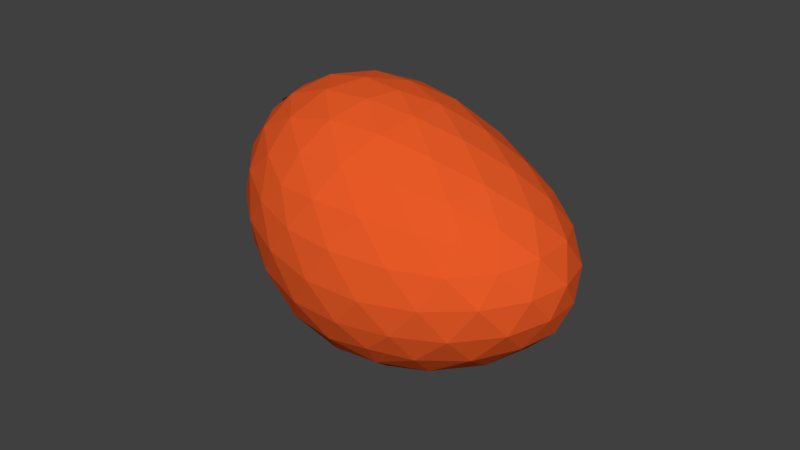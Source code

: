 # Source: SM_Mango_001.blend  (saved by Blender 2.79.0; exported with 4.5.12 LTS)
import bpy
from mathutils import Matrix  # noqa: F401  (used for matrix-valued properties, if any)

bpy.ops.wm.read_factory_settings(use_empty=True)
scene = bpy.context.scene
scene.name = 'Scene'

# ---- collections
col_collection_1 = bpy.data.collections.new('Collection 1'); scene.collection.children.link(col_collection_1)

# ---- materials (node trees are filled in below, after node groups)
mat_mango_tail = bpy.data.materials.new('Mango_Tail')
mat_mango_tail.alpha_threshold = 0.0
mat_mango_tail.use_transparent_shadow = False
mat_mango_tail.diffuse_color = (0.02538, 0.001856, 0.006969, 1.0)
mat_mango_tail.roughness = 0.5
mat_mango = bpy.data.materials.new('Mango')
mat_mango.alpha_threshold = 0.0
mat_mango.use_transparent_shadow = False
mat_mango.diffuse_color = (0.8, 0.1013, 0.02024, 1.0)
mat_mango.specular_color = (1.0, 0.7727, 0.4691)
mat_mango.roughness = 0.5
mat_mango.specular_intensity = 0.2812

# ---- material node trees

# ---- world
world_world = bpy.data.worlds.new('World'); scene.world = world_world
world_world.color = (0.05088, 0.05088, 0.05088)
world_world.use_sun_shadow = False
world_world.sun_shadow_jitter_overblur = 0.0
world_world.cycles.sampling_method = 'MANUAL'

# ---- meshes
me_icosphere = bpy.data.meshes.new('Icosphere')
me_icosphere.from_pydata([(1.601, -0.5257, -3.934e-06), (0.603, -0.8506, -4.262e-06), (0.0, 0.0, -2.98e-08), (0.6096, 0.8506, -4.262e-06), (1.6, 0.5257, -3.934e-06), (1.029, -0.8506, 0.8944), (0.04244, -0.5257, 0.8944), (0.04947, 0.5257, 0.8944), (1.024, 0.8506, 0.8944), (1.636, 0.0, 0.8944), (1.194, 2.146e-06, -0.5668), (0.7437, -0.7166, -0.2103), (0.9258, -0.5, -0.4034), (1.091, -0.2389, -0.5207), (1.372, -0.1476, -0.5207), (1.513, -0.309, -0.4034), (1.585, -0.4429, -0.2103), (1.433, -0.6817, -0.05509), (1.174, -0.809, -0.07852), (0.8718, -0.8642, -0.05509), (1.712, 0.2952, -0.05509), (1.761, 0.0, -0.07852), (1.713, -0.2952, -0.05509), (1.372, 0.1476, -0.5207), (1.513, 0.309, -0.4034), (1.585, 0.4429, -0.2103), (0.232, 0.0, -0.2103), (0.5651, 0.0, -0.4034), (0.9174, 0.0, -0.5207), (0.4205, -0.7166, -0.05509), (0.2304, -0.5, -0.07852), (0.08205, -0.2389, -0.05508), (0.7473, 0.7166, -0.2103), (0.9266, 0.5, -0.4034), (1.091, 0.2389, -0.5207), (0.08612, 0.2389, -0.05508), (0.2372, 0.5, -0.07852), (0.428, 0.7166, -0.05509), (0.8752, 0.8642, -0.05509), (1.175, 0.809, -0.07852), (1.432, 0.6817, -0.05509), (1.703, -0.1476, 0.6984), (1.708, -0.309, 0.4472), (1.669, -0.4429, 0.1961), (1.667, 0.4429, 0.1961), (1.706, 0.309, 0.4472), (1.701, 0.1476, 0.6984), (0.9103, -0.9554, 0.6984), (0.763, -1.0, 0.4472), (0.6565, -0.9554, 0.1961), (1.497, -0.6817, 0.1961), (1.348, -0.809, 0.4472), (1.189, -0.8642, 0.6984), (-0.0895, -0.4429, 0.6984), (-0.1699, -0.309, 0.4472), (-0.1269, -0.1476, 0.1961), (0.3783, -0.8642, 0.1961), (0.1816, -0.809, 0.4472), (0.07852, -0.6817, 0.6984), (0.08862, 0.6817, 0.6984), (0.1933, 0.809, 0.4472), (0.3882, 0.8642, 0.1961), (-0.1236, 0.1476, 0.1961), (-0.1625, 0.309, 0.4472), (-0.0809, 0.4429, 0.6984), (1.185, 0.8642, 0.6984), (1.345, 0.809, 0.4472), (1.494, 0.6817, 0.1961), (0.6632, 0.9554, 0.1961), (0.7668, 1.0, 0.4472), (0.9093, 0.9554, 0.6984), (1.574, -0.2389, 0.9495), (1.434, -0.5, 0.973), (1.234, -0.7166, 0.9495), (0.7835, -0.8642, 0.9495), (0.4939, -0.809, 0.973), (0.2292, -0.6817, 0.9495), (-0.04373, -0.2952, 0.9495), (-0.07877, 0.0, 0.973), (-0.03937, 0.2952, 0.9495), (0.235, 0.6817, 0.9495), (0.4964, 0.809, 0.973), (0.7819, 0.8642, 0.9495), (1.227, 0.7166, 0.9495), (1.428, 0.5, 0.973), (1.571, 0.2389, 0.9495), (0.824, -0.2389, 1.415), (0.9103, -0.5, 1.298), (0.9829, -0.7166, 1.105), (1.493, 0.0, 1.105), (1.265, 0.0, 1.298), (0.9936, 0.0, 1.415), (0.5472, -0.1476, 1.415), (0.3306, -0.309, 1.298), (0.1522, -0.4429, 1.105), (0.5467, 0.1476, 1.415), (0.3312, 0.309, 1.298), (0.1558, 0.4429, 1.105), (0.8218, 0.2389, 1.415), (0.9058, 0.5, 1.298), (0.9776, 0.7166, 1.105), (1.102, 0.2629, 1.342), (1.376, 0.2629, 1.171), (1.187, 0.5257, 1.171), (0.611, 0.4253, 1.342), (0.6972, 0.6882, 1.171), (0.3959, 0.5878, 1.171), (0.3087, 0.0, 1.342), (0.09375, 0.1625, 1.171), (0.09237, -0.1625, 1.171), (0.6127, -0.4253, 1.342), (0.3945, -0.5878, 1.171), (0.6995, -0.6882, 1.171), (1.105, -0.2629, 1.342), (1.193, -0.5257, 1.171), (1.38, -0.2629, 1.171), (1.605, 0.4253, 0.7236), (1.564, 0.5878, 0.4472), (1.416, 0.6882, 0.7236), (0.6224, 0.9511, 0.7236), (0.4649, 0.9511, 0.4472), (0.3216, 0.8506, 0.7236), (-0.1676, 0.1625, 0.7236), (-0.2137, -3.576e-07, 0.4472), (-0.1711, -0.1625, 0.7236), (0.3136, -0.8506, 0.7236), (0.4563, -0.9511, 0.4472), (0.619, -0.9511, 0.7236), (1.422, -0.6882, 0.7236), (1.568, -0.5878, 0.4472), (1.61, -0.4253, 0.7236), (1.07, 0.9511, 0.4472), (1.264, 0.8506, 0.1708), (0.9587, 0.9511, 0.1708), (-0.02257, 0.5878, 0.4472), (0.1655, 0.6882, 0.1708), (-0.0219, 0.4253, 0.1708), (-0.03401, -0.5878, 0.4472), (-0.03032, -0.4253, 0.1708), (0.1548, -0.6882, 0.1708), (1.071, -0.9511, 0.4472), (0.9562, -0.9511, 0.1708), (1.265, -0.8506, 0.1708), (1.755, 0.0, 0.4472), (1.762, -0.1625, 0.1708), (1.761, 0.1625, 0.1708), (1.374, 0.5878, -0.2764), (1.255, 0.4253, -0.4472), (1.065, 0.6882, -0.2764), (0.5703, 0.5257, -0.2764), (0.7564, 0.2629, -0.4472), (0.3814, 0.2629, -0.2764), (0.3786, -0.2629, -0.2764), (0.7554, -0.2629, -0.4472), (0.5664, -0.5257, -0.2764), (1.682, 0.1625, -0.2764), (1.682, -0.1625, -0.2764), (1.563, -7.451e-07, -0.4472), (1.065, -0.6882, -0.2764), (1.255, -0.4253, -0.4472), (1.374, -0.5878, -0.2764), (0.7162, -0.02336, 1.476), (0.7202, -0.02021, 1.439), (0.785, -0.1194, 1.427), (0.6464, 0.0738, 1.427), (0.8699, -5.424e-06, 1.427), (0.784, 0.1194, 1.427), (0.7792, -0.0002095, 1.439), (0.7559, 0.03217, 1.439), (0.6467, -0.07381, 1.427), (0.7565, -0.03217, 1.439), (0.7202, 0.02031, 1.439), (0.7843, -0.0002392, 1.476), (0.7574, 0.03719, 1.476), (0.7581, -0.03719, 1.476), (0.7161, 0.02349, 1.476), (0.7261, -0.01568, 1.483), (0.7718, -0.0001674, 1.483), (0.7538, 0.02495, 1.483), (0.7542, -0.02496, 1.483), (0.726, 0.01575, 1.483), (0.7464, 2.399e-06, 1.488)], [], [(34, 23, 10), (0, 16, 22), (28, 34, 10), (23, 14, 10), (14, 13, 10), (0, 22, 43), (1, 19, 49), (2, 31, 55), (3, 37, 61), (4, 40, 67), (0, 43, 50), (1, 49, 56), (2, 55, 62), (3, 61, 68), (4, 67, 44), (5, 73, 88), (6, 76, 94), (7, 79, 97), (8, 82, 100), (9, 85, 89), (98, 95, 164, 166), (90, 101, 91), (89, 102, 90), (91, 101, 98), (101, 99, 98), (90, 102, 101), (102, 103, 101), (101, 103, 99), (103, 100, 99), (89, 85, 102), (85, 84, 102), (102, 84, 103), (84, 83, 103), (103, 83, 100), (83, 8, 100), (92, 86, 163, 169), (99, 104, 98), (100, 105, 99), (98, 104, 95), (104, 96, 95), (99, 105, 104), (105, 106, 104), (104, 106, 96), (106, 97, 96), (100, 82, 105), (82, 81, 105), (105, 81, 106), (81, 80, 106), (106, 80, 97), (80, 7, 97), (86, 91, 165, 163), (96, 107, 95), (97, 108, 96), (95, 107, 92), (107, 93, 92), (96, 108, 107), (108, 109, 107), (107, 109, 93), (109, 94, 93), (97, 79, 108), (79, 78, 108), (108, 78, 109), (78, 77, 109), (109, 77, 94), (77, 6, 94), (91, 98, 166, 165), (93, 110, 92), (94, 111, 93), (92, 110, 86), (110, 87, 86), (93, 111, 110), (111, 112, 110), (110, 112, 87), (112, 88, 87), (94, 76, 111), (76, 75, 111), (111, 75, 112), (75, 74, 112), (112, 74, 88), (74, 5, 88), (95, 92, 169, 164), (87, 113, 86), (88, 114, 87), (86, 113, 91), (113, 90, 91), (87, 114, 113), (114, 115, 113), (113, 115, 90), (115, 89, 90), (88, 73, 114), (73, 72, 114), (114, 72, 115), (72, 71, 115), (115, 71, 89), (71, 9, 89), (46, 85, 9), (45, 116, 46), (44, 117, 45), (46, 116, 85), (116, 84, 85), (45, 117, 116), (117, 118, 116), (116, 118, 84), (118, 83, 84), (44, 67, 117), (67, 66, 117), (117, 66, 118), (66, 65, 118), (118, 65, 83), (65, 8, 83), (70, 82, 8), (69, 119, 70), (68, 120, 69), (70, 119, 82), (119, 81, 82), (69, 120, 119), (120, 121, 119), (119, 121, 81), (121, 80, 81), (68, 61, 120), (61, 60, 120), (120, 60, 121), (60, 59, 121), (121, 59, 80), (59, 7, 80), (64, 79, 7), (63, 122, 64), (62, 123, 63), (64, 122, 79), (122, 78, 79), (63, 123, 122), (123, 124, 122), (122, 124, 78), (124, 77, 78), (62, 55, 123), (55, 54, 123), (123, 54, 124), (54, 53, 124), (124, 53, 77), (53, 6, 77), (58, 76, 6), (57, 125, 58), (56, 126, 57), (58, 125, 76), (125, 75, 76), (57, 126, 125), (126, 127, 125), (125, 127, 75), (127, 74, 75), (56, 49, 126), (49, 48, 126), (126, 48, 127), (48, 47, 127), (127, 47, 74), (47, 5, 74), (52, 73, 5), (51, 128, 52), (50, 129, 51), (52, 128, 73), (128, 72, 73), (51, 129, 128), (129, 130, 128), (128, 130, 72), (130, 71, 72), (50, 43, 129), (43, 42, 129), (129, 42, 130), (42, 41, 130), (130, 41, 71), (41, 9, 71), (65, 70, 8), (66, 131, 65), (67, 132, 66), (65, 131, 70), (131, 69, 70), (66, 132, 131), (132, 133, 131), (131, 133, 69), (133, 68, 69), (67, 40, 132), (40, 39, 132), (132, 39, 133), (39, 38, 133), (133, 38, 68), (38, 3, 68), (59, 64, 7), (60, 134, 59), (61, 135, 60), (59, 134, 64), (134, 63, 64), (60, 135, 134), (135, 136, 134), (134, 136, 63), (136, 62, 63), (61, 37, 135), (37, 36, 135), (135, 36, 136), (36, 35, 136), (136, 35, 62), (35, 2, 62), (53, 58, 6), (54, 137, 53), (55, 138, 54), (53, 137, 58), (137, 57, 58), (54, 138, 137), (138, 139, 137), (137, 139, 57), (139, 56, 57), (55, 31, 138), (31, 30, 138), (138, 30, 139), (30, 29, 139), (139, 29, 56), (29, 1, 56), (47, 52, 5), (48, 140, 47), (49, 141, 48), (47, 140, 52), (140, 51, 52), (48, 141, 140), (141, 142, 140), (140, 142, 51), (142, 50, 51), (49, 19, 141), (19, 18, 141), (141, 18, 142), (18, 17, 142), (142, 17, 50), (17, 0, 50), (41, 46, 9), (42, 143, 41), (43, 144, 42), (41, 143, 46), (143, 45, 46), (42, 144, 143), (144, 145, 143), (143, 145, 45), (145, 44, 45), (43, 22, 144), (22, 21, 144), (144, 21, 145), (21, 20, 145), (145, 20, 44), (20, 4, 44), (25, 40, 4), (24, 146, 25), (23, 147, 24), (25, 146, 40), (146, 39, 40), (24, 147, 146), (147, 148, 146), (146, 148, 39), (148, 38, 39), (23, 34, 147), (34, 33, 147), (147, 33, 148), (33, 32, 148), (148, 32, 38), (32, 3, 38), (32, 37, 3), (33, 149, 32), (34, 150, 33), (32, 149, 37), (149, 36, 37), (33, 150, 149), (150, 151, 149), (149, 151, 36), (151, 35, 36), (34, 28, 150), (28, 27, 150), (150, 27, 151), (27, 26, 151), (151, 26, 35), (26, 2, 35), (26, 31, 2), (27, 152, 26), (28, 153, 27), (26, 152, 31), (152, 30, 31), (27, 153, 152), (153, 154, 152), (152, 154, 30), (154, 29, 30), (28, 13, 153), (13, 12, 153), (153, 12, 154), (12, 11, 154), (154, 11, 29), (11, 1, 29), (20, 25, 4), (21, 155, 20), (22, 156, 21), (20, 155, 25), (155, 24, 25), (21, 156, 155), (156, 157, 155), (155, 157, 24), (157, 23, 24), (22, 16, 156), (16, 15, 156), (156, 15, 157), (15, 14, 157), (157, 14, 23), (13, 28, 10), (11, 19, 1), (12, 158, 11), (13, 159, 12), (11, 158, 19), (158, 18, 19), (12, 159, 158), (159, 160, 158), (158, 160, 18), (160, 17, 18), (13, 14, 159), (14, 15, 159), (159, 15, 160), (15, 16, 160), (160, 16, 17), (16, 0, 17), (171, 162, 161, 175), (162, 170, 174, 161), (170, 167, 172, 174), (168, 171, 175, 173), (167, 168, 173, 172), (168, 167, 165, 166), (170, 162, 169, 163), (162, 171, 164, 169), (167, 170, 163, 165), (171, 168, 166, 164), (172, 173, 178, 177), (175, 161, 176, 180), (174, 172, 177, 179), (173, 175, 180, 178), (161, 174, 179, 176), (179, 177, 181), (177, 178, 181), (180, 176, 181), (178, 180, 181), (176, 179, 181)])
me_icosphere.polygons.foreach_set('material_index', [1, 1, 1, 1, 1, 1, 1, 1, 1, 1, 1, 1, 1, 1, 1, 1, 1, 1, 1, 1, 1, 1, 1, 1, 1, 1, 1, 1, 1, 1, 1, 1, 1, 1, 1, 1, 1, 1, 1, 1, 1, 1, 1, 1, 1, 1, 1, 1, 1, 1, 1, 1, 1, 1, 1, 1, 1, 1, 1, 1, 1, 1, 1, 1, 1, 1, 1, 1, 1, 1, 1, 1, 1, 1, 1, 1, 1, 1, 1, 1, 1, 1, 1, 1, 1, 1, 1, 1, 1, 1, 1, 1, 1, 1, 1, 1, 1, 1, 1, 1, 1, 1, 1, 1, 1, 1, 1, 1, 1, 1, 1, 1, 1, 1, 1, 1, 1, 1, 1, 1, 1, 1, 1, 1, 1, 1, 1, 1, 1, 1, 1, 1, 1, 1, 1, 1, 1, 1, 1, 1, 1, 1, 1, 1, 1, 1, 1, 1, 1, 1, 1, 1, 1, 1, 1, 1, 1, 1, 1, 1, 1, 1, 1, 1, 1, 1, 1, 1, 1, 1, 1, 1, 1, 1, 1, 1, 1, 1, 1, 1, 1, 1, 1, 1, 1, 1, 1, 1, 1, 1, 1, 1, 1, 1, 1, 1, 1, 1, 1, 1, 1, 1, 1, 1, 1, 1, 1, 1, 1, 1, 1, 1, 1, 1, 1, 1, 1, 1, 1, 1, 1, 1, 1, 1, 1, 1, 1, 1, 1, 1, 1, 1, 1, 1, 1, 1, 1, 1, 1, 1, 1, 1, 1, 1, 1, 1, 1, 1, 1, 1, 1, 1, 1, 1, 1, 1, 1, 1, 1, 1, 1, 1, 1, 1, 1, 1, 1, 1, 1, 1, 1, 1, 1, 1, 1, 1, 1, 1, 1, 1, 1, 1, 1, 1, 1, 1, 1, 1, 1, 1, 1, 1, 1, 1, 1, 1, 1, 1, 1, 1, 1, 1, 1, 1, 1, 1, 1, 1, 1, 1, 1, 1, 1, 1, 1, 1, 1, 1, 1, 1, 0, 0, 0, 0, 0, 1, 1, 1, 1, 1, 0, 0, 0, 0, 0, 0, 0, 0, 0, 0])
me_icosphere.materials.append(mat_mango_tail)
me_icosphere.materials.append(mat_mango)
me_icosphere.use_remesh_preserve_volume = False
me_icosphere.use_remesh_preserve_attributes = False
me_icosphere.use_mirror_vertex_groups = False
me_icosphere.update()

# ---- objects
ob_mango = bpy.data.objects.new('Mango', me_icosphere)

# ---- transforms, parenting, visibility, modifiers, constraints
ob_mango.location = (0.0, 0.0, 0.0)
ob_mango.rotation_euler = (0.0, -0.9978, 0.0)
ob_mango.scale = (0.1012, 0.1, 0.1314)
ob_mango.lineart.crease_threshold = 0.0

# ---- collection membership
col_collection_1.objects.link(ob_mango)

# ---- scene / render settings (as saved in the file)
scene.frame_start = 1; scene.frame_end = 250; scene.frame_set(1)
scene.render.engine = 'BLENDER_EEVEE_NEXT'
scene.render.resolution_percentage = 50
scene.render.dither_intensity = 0.0
scene.cycles.use_denoising = False
scene.cycles.samples = 128
scene.cycles.sampling_pattern = 'TABULATED_SOBOL'
scene.cycles.use_adaptive_sampling = False
scene.cycles.use_light_tree = False
scene.cycles.blur_glossy = 0.0
scene.cycles.sample_clamp_indirect = 0.0
scene.view_settings.view_transform = 'Standard'
bpy.context.view_layer.update()

# ---- added for rendering (the .blend has no active camera and no usable light): camera, sun
cam_auto = bpy.data.cameras.new('AutoCamera')
cam_auto.lens = 50.0
cam_auto.sensor_width = 36.0
cam_auto.clip_end = 1000.0
ob_auto_camera = bpy.data.objects.new('AutoCamera', cam_auto)
scene.collection.objects.link(ob_auto_camera)
ob_auto_camera.location = (0.45545, -0.556578, 0.46972)
ob_auto_camera.rotation_euler = (1.09748, -7.21219e-08, 0.694738)
scene.camera = ob_auto_camera
light_auto_sun = bpy.data.lights.new('AutoSun', 'SUN')
light_auto_sun.energy = 3.0
light_auto_sun.angle = 0.0523599
ob_auto_sun = bpy.data.objects.new('AutoSun', light_auto_sun)
scene.collection.objects.link(ob_auto_sun)
ob_auto_sun.rotation_euler = (0.872665, 0.174533, 0.523599)
bpy.context.view_layer.update()
